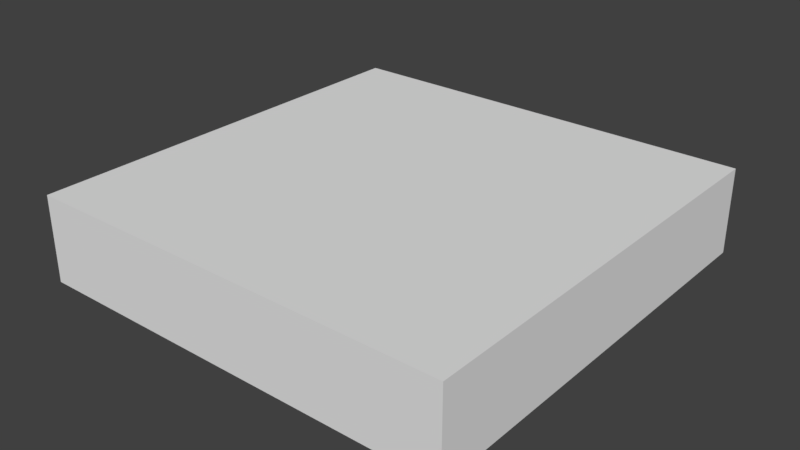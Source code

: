 # Source: platform1.blend  (saved by Blender 2.77.0; exported with 4.5.12 LTS)
import bpy
from mathutils import Matrix  # noqa: F401  (used for matrix-valued properties, if any)

bpy.ops.wm.read_factory_settings(use_empty=True)
scene = bpy.context.scene
scene.name = 'Scene'

# ---- collections
col_collection_1 = bpy.data.collections.new('Collection 1'); scene.collection.children.link(col_collection_1)

# ---- world
world_world = bpy.data.worlds.new('World'); scene.world = world_world
world_world.color = (0.05088, 0.05088, 0.05088)
world_world.use_sun_shadow = False
world_world.sun_shadow_jitter_overblur = 0.0
world_world.cycles.sampling_method = 'MANUAL'

# ---- meshes
me_cube_001 = bpy.data.meshes.new('Cube.001')
me_cube_001.from_pydata([(-1.0, -1.0, -1.0), (-1.0, -1.0, 1.0), (-1.0, 1.0, -1.0), (-1.0, 1.0, 1.0), (1.0, -1.0, -1.0), (1.0, -1.0, 1.0), (1.0, 1.0, -1.0), (1.0, 1.0, 1.0)], [], [(1, 3, 2, 0), (3, 7, 6, 2), (7, 5, 4, 6), (5, 1, 0, 4), (0, 2, 6, 4), (5, 7, 3, 1)])
me_cube_001.use_remesh_preserve_volume = False
me_cube_001.use_remesh_preserve_attributes = False
me_cube_001.use_mirror_vertex_groups = False
me_cube_001.update()

# ---- objects
ob_cube = bpy.data.objects.new('Cube', me_cube_001)

# ---- transforms, parenting, visibility, modifiers, constraints
ob_cube.location = (0.0, 0.0, 0.0)
ob_cube.scale = (1.0, 1.0, 0.2)
ob_cube.lineart.crease_threshold = 0.0

# ---- collection membership
col_collection_1.objects.link(ob_cube)

# ---- scene / render settings (as saved in the file)
scene.frame_start = 1; scene.frame_end = 250; scene.frame_set(1)
scene.render.engine = 'BLENDER_EEVEE_NEXT'
scene.render.resolution_percentage = 50
scene.render.dither_intensity = 0.0
scene.cycles.use_denoising = False
scene.cycles.samples = 128
scene.cycles.sampling_pattern = 'TABULATED_SOBOL'
scene.cycles.light_sampling_threshold = 0.0
scene.cycles.use_adaptive_sampling = False
scene.cycles.use_light_tree = False
scene.cycles.blur_glossy = 0.0
scene.cycles.sample_clamp_indirect = 0.0
scene.view_settings.view_transform = 'Standard'
bpy.context.view_layer.update()

# ---- added for rendering (the .blend has no active camera and no usable light): camera, sun
cam_auto = bpy.data.cameras.new('AutoCamera')
cam_auto.lens = 50.0
cam_auto.sensor_width = 36.0
cam_auto.clip_end = 1000.0
ob_auto_camera = bpy.data.objects.new('AutoCamera', cam_auto)
scene.collection.objects.link(ob_auto_camera)
ob_auto_camera.location = (2.64297, -3.17156, 2.11438)
ob_auto_camera.rotation_euler = (1.09748, -7.21219e-08, 0.694738)
scene.camera = ob_auto_camera
light_auto_sun = bpy.data.lights.new('AutoSun', 'SUN')
light_auto_sun.energy = 3.0
light_auto_sun.angle = 0.0523599
ob_auto_sun = bpy.data.objects.new('AutoSun', light_auto_sun)
scene.collection.objects.link(ob_auto_sun)
ob_auto_sun.rotation_euler = (0.872665, 0.174533, 0.523599)
bpy.context.view_layer.update()
